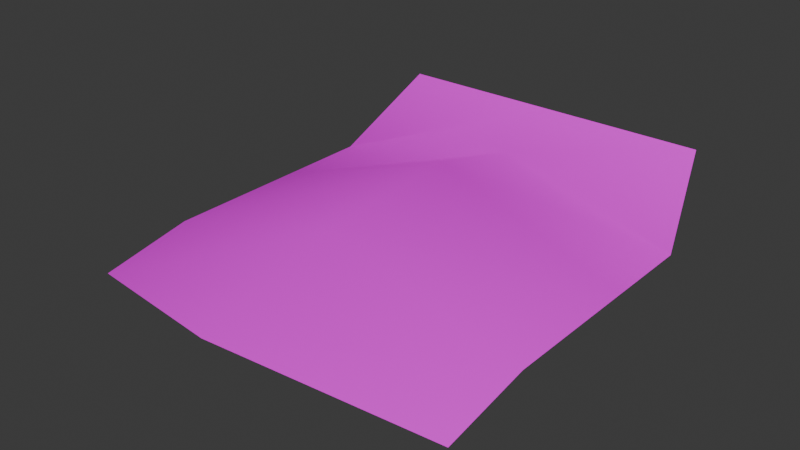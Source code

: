 # Source: Bug.blend  (saved by Blender 5.0.119; exported with 4.5.12 LTS)
import bpy
from mathutils import Matrix  # noqa: F401  (used for matrix-valued properties, if any)

bpy.ops.wm.read_factory_settings(use_empty=True)
scene = bpy.context.scene
scene.name = 'Scene'

# ---- collections
col_collection = bpy.data.collections.new('Collection'); scene.collection.children.link(col_collection)

# ---- images (referenced by path relative to the original .blend; pixels are not part of the script)
import os
ASSET_DIR = os.environ.get("B2B_ASSET_DIR", "")  # directory of the original .blend (textures are referenced by path, not embedded)
HERE = os.path.dirname(os.path.abspath(__file__))  # packed textures are extracted next to this script under _unpacked/

def load_image(name, relpath, width, height, colorspace="sRGB"):
    """Load a texture the original file referenced (path relative to the .blend, or extracted next to this script)."""
    p = next((c for c in (os.path.join(HERE, relpath), os.path.join(ASSET_DIR, relpath)) if relpath and os.path.exists(c)), "")
    if p:
        img = bpy.data.images.load(p, check_existing=True)
        img.name = name
    else:  # same state as the original file: an image datablock whose file is absent (Cycles renders it pink)
        img = bpy.data.images.new(name, width, height)
        img.source = "FILE"
        img.filepath = "//" + (relpath or name)
    img.colorspace_settings.name = colorspace
    return img
img_bug_32_1_png = load_image('Bug_32_1.png', 'Bug_32_1.png', 1024, 1024, 'sRGB')

# ---- materials (node trees are filled in below, after node groups)
mat_bug = bpy.data.materials.new('Bug')
mat_bug.alpha_threshold = 0.0
mat_bug.use_backface_culling_lightprobe_volume = False
mat_bug.roughness = 0.5
mat_bug.line_color = (0.0, 0.0, 0.0, 1.0)

# ---- material node trees
mat_bug.use_nodes = True; mat_bug.node_tree.nodes.clear()
_N = mat_bug.node_tree.nodes; _L = mat_bug.node_tree.links
n0 = _N.new('ShaderNodeOutputMaterial'); n0.name = 'Material Output'; n0.location = (200, 100)
n1 = _N.new('ShaderNodeBsdfPrincipled'); n1.name = 'Principled BSDF'; n1.location = (-200, 100)
n2 = _N.new('ShaderNodeTexImage'); n2.name = 'Image Texture'; n2.location = (-551, 96)
n2.image = img_bug_32_1_png
_L.new(n1.outputs[0], n0.inputs[0])
_L.new(n2.outputs[0], n1.inputs[0])
_L.new(n2.outputs[1], n1.inputs[4])
n0.is_active_output = True

# ---- world
world_world = bpy.data.worlds.new('World'); scene.world = world_world
world_world.use_nodes = True; world_world.node_tree.nodes.clear()
_N = world_world.node_tree.nodes; _L = world_world.node_tree.links
n0 = _N.new('ShaderNodeOutputWorld'); n0.name = 'World Output'; n0.location = (200, 100)
n1 = _N.new('ShaderNodeBackground'); n1.name = 'Background'; n1.location = (-200, 100)
n1.inputs[0].default_value = (0.05088, 0.05088, 0.05088, 1.0)
_L.new(n1.outputs[0], n0.inputs[0])
n0.is_active_output = True
world_world.color = (0.05088, 0.05088, 0.05088)
world_world.sun_shadow_jitter_overblur = 0.0

# ---- meshes
me_plane = bpy.data.meshes.new('Plane')
me_plane.from_pydata([(-0.8598, 1.172, 0.226), (0.8598, 1.172, 0.226), (-1.0, 0.3571, -0.08252), (1.0, 0.3571, -0.08252), (0.0, 1.172, 0.226), (0.0, 0.3571, 0.2271), (-1.0, -0.3215, -0.08252), (1.0, -0.3215, -0.08252), (0.0, -0.3599, 0.1875), (1.0, 0.7689, -0.08252), (-1.0, 0.7689, -0.08252), (0.01174, 0.8135, 0.1219), (-1.0, -0.7468, -0.162), (1.0, -0.7468, -0.162), (0.0, -1.0, 0.01468)], [], [(11, 9, 1, 4), (10, 11, 4, 0), (6, 8, 5, 2), (8, 7, 3, 5), (14, 13, 7, 8), (12, 14, 8, 6), (2, 5, 11, 10), (5, 3, 9, 11)])
me_plane.polygons.foreach_set('use_smooth', [True] * 8)
_uv = me_plane.uv_layers.new(name='UVMap')
_uv.uv.foreach_set('vector', [0.5, 0.8971, 1.0, 0.8845, 1.0, 1.0, 0.5, 1.0, 0.0, 0.8845, 0.5, 0.8971, 0.5, 1.0, 0.0, 1.0, 0.0, 0.3393, 0.5, 0.3393, 0.5, 0.6785, 0.0, 0.6785, 0.5, 0.3393, 1.0, 0.3393, 1.0, 0.6785, 0.5, 0.6785, 0.5, 0.0, 1.0, 0.1266, 1.0, 0.3393, 0.5, 0.3393, 0.0, 0.1266, 0.5, 0.0, 0.5, 0.3393, 0.0, 0.3393, 0.0, 0.6785, 0.5, 0.6785, 0.5, 0.8971, 0.0, 0.8845, 0.5, 0.6785, 1.0, 0.6785, 1.0, 0.8845, 0.5, 0.8971])
me_plane.materials.append(mat_bug)
me_plane.update()

# ---- objects
ob_plane = bpy.data.objects.new('Plane', me_plane)

# ---- transforms, parenting, visibility, modifiers, constraints
ob_plane.location = (0.0, 0.0, 0.0)
ob_plane.scale = (0.8985, 1.0, 1.0)

# ---- collection membership
col_collection.objects.link(ob_plane)

# ---- scene / render settings (as saved in the file)
scene.frame_start = 1; scene.frame_end = 250; scene.frame_set(1)
scene.render.engine = 'BLENDER_EEVEE_NEXT'
scene.render.bake_bias = 0.0
scene.render.bake_samples = 0
scene.cycles.sampling_pattern = 'TABULATED_SOBOL'
scene.eevee.use_volume_custom_range = False
bpy.context.view_layer.update()

# ---- added for rendering (the .blend has no active camera and no usable light): camera, sun
cam_auto = bpy.data.cameras.new('AutoCamera')
cam_auto.lens = 50.0
cam_auto.sensor_width = 36.0
cam_auto.clip_end = 1000.0
ob_auto_camera = bpy.data.objects.new('AutoCamera', cam_auto)
scene.collection.objects.link(ob_auto_camera)
ob_auto_camera.location = (2.63277, -3.07341, 2.13879)
ob_auto_camera.rotation_euler = (1.09748, -7.21219e-08, 0.694738)
scene.camera = ob_auto_camera
light_auto_sun = bpy.data.lights.new('AutoSun', 'SUN')
light_auto_sun.energy = 3.0
light_auto_sun.angle = 0.0523599
ob_auto_sun = bpy.data.objects.new('AutoSun', light_auto_sun)
scene.collection.objects.link(ob_auto_sun)
ob_auto_sun.rotation_euler = (0.872665, 0.174533, 0.523599)
bpy.context.view_layer.update()
